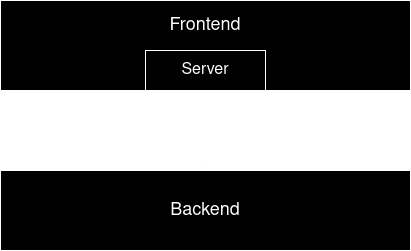

The diagram above was exported from draw.io. Its source (the exported page's mxGraphModel, read from the mxfile embedded in the PNG):
<mxGraphModel dx="1770" dy="1183" grid="1" gridSize="10" guides="1" tooltips="1" connect="1" arrows="1" fold="1" page="1" pageScale="1" pageWidth="850" pageHeight="1100" math="0" shadow="0">
  <root>
    <mxCell id="0" />
    <mxCell id="1" parent="0" />
    <mxCell id="WmWKkqcZByPW3_pCpJzj-2" value="&lt;font style=&quot;font-size: 18px;&quot;&gt;Backend&lt;br&gt;&lt;/font&gt;" style="rounded=0;whiteSpace=wrap;html=1;" parent="1" vertex="1">
      <mxGeometry x="170" y="440" width="410" height="80" as="geometry" />
    </mxCell>
    <mxCell id="WmWKkqcZByPW3_pCpJzj-3" value="&lt;div&gt;&lt;font style=&quot;font-size: 18px; background-color: rgb(255, 255, 255);&quot;&gt;Frontend&lt;/font&gt;&lt;/div&gt;" style="rounded=0;whiteSpace=wrap;html=1;verticalAlign=top;horizontal=1;spacingTop=8;" parent="1" vertex="1">
      <mxGeometry x="170" y="270" width="410" height="90" as="geometry" />
    </mxCell>
    <mxCell id="WmWKkqcZByPW3_pCpJzj-11" value="" style="edgeStyle=orthogonalEdgeStyle;rounded=0;orthogonalLoop=1;jettySize=auto;html=1;entryX=0.5;entryY=0;entryDx=0;entryDy=0;exitX=0.5;exitY=1;exitDx=0;exitDy=0;" parent="1" source="WmWKkqcZByPW3_pCpJzj-3" target="WmWKkqcZByPW3_pCpJzj-2" edge="1">
      <mxGeometry relative="1" as="geometry">
        <mxPoint x="385" y="360" as="sourcePoint" />
        <mxPoint x="539" y="452" as="targetPoint" />
        <Array as="points">
          <mxPoint x="375" y="420" />
          <mxPoint x="375" y="420" />
        </Array>
      </mxGeometry>
    </mxCell>
    <mxCell id="WmWKkqcZByPW3_pCpJzj-14" value="Server" style="rounded=0;whiteSpace=wrap;html=1;fontSize=16;" parent="1" vertex="1">
      <mxGeometry x="315" y="320" width="120" height="40" as="geometry" />
    </mxCell>
  </root>
</mxGraphModel>